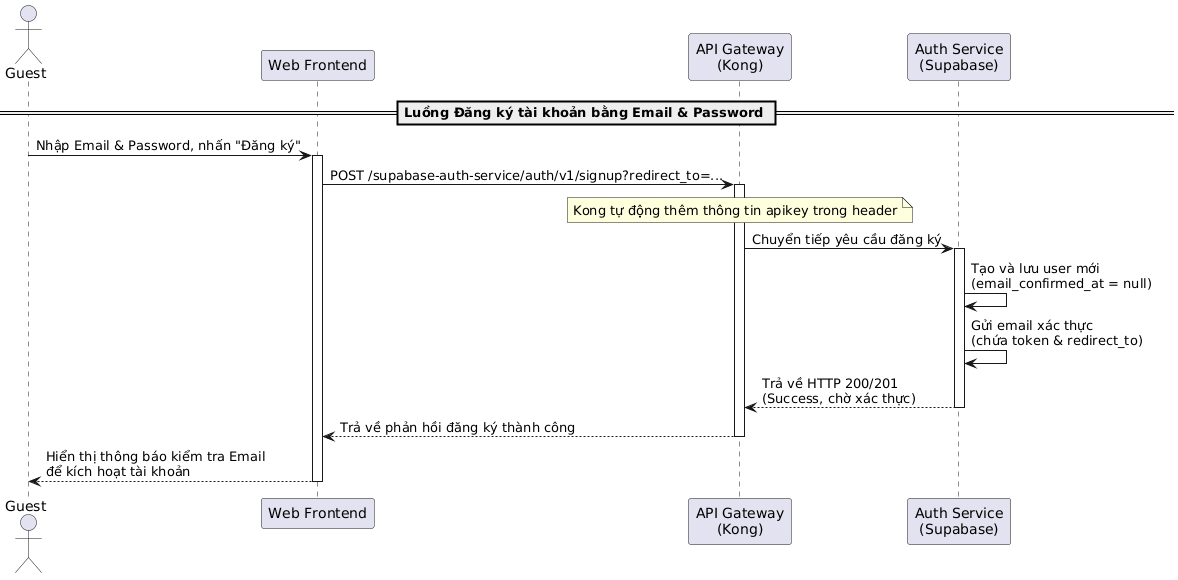

The diagram above was rendered by PlantUML. Its source (embedded in the PNG):
@startuml
actor "Guest" as Guest
participant "Web Frontend" as Frontend
participant "API Gateway\n(Kong)" as Kong
participant "Auth Service\n(Supabase)" as AuthService

== Luồng Đăng ký tài khoản bằng Email & Password ==
Guest -> Frontend: Nhập Email & Password, nhấn "Đăng ký"
activate Frontend

Frontend -> Kong: POST /supabase-auth-service/auth/v1/signup?redirect_to=...
activate Kong
note over Kong: Kong tự động thêm thông tin apikey trong header

Kong -> AuthService: Chuyển tiếp yêu cầu đăng ký
activate AuthService

AuthService -> AuthService: Tạo và lưu user mới\n(email_confirmed_at = null)
AuthService -> AuthService: Gửi email xác thực\n(chứa token & redirect_to)

AuthService --> Kong: Trả về HTTP 200/201\n(Success, chờ xác thực)
deactivate AuthService

Kong --> Frontend: Trả về phản hồi đăng ký thành công
deactivate Kong

Frontend --> Guest: Hiển thị thông báo kiểm tra Email\nđể kích hoạt tài khoản
deactivate Frontend
@enduml